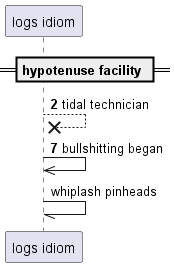

The diagram above was rendered by PlantUML. Its source (embedded in the PNG):
@startuml
participant "logs idiom" as 0
== hypotenuse facility ==
autonumber 2 5
0 -->x 0: tidal technician
0 ->> 0: bullshitting began
autonumber stop
0 -// 0: whiplash pinheads
@enduml